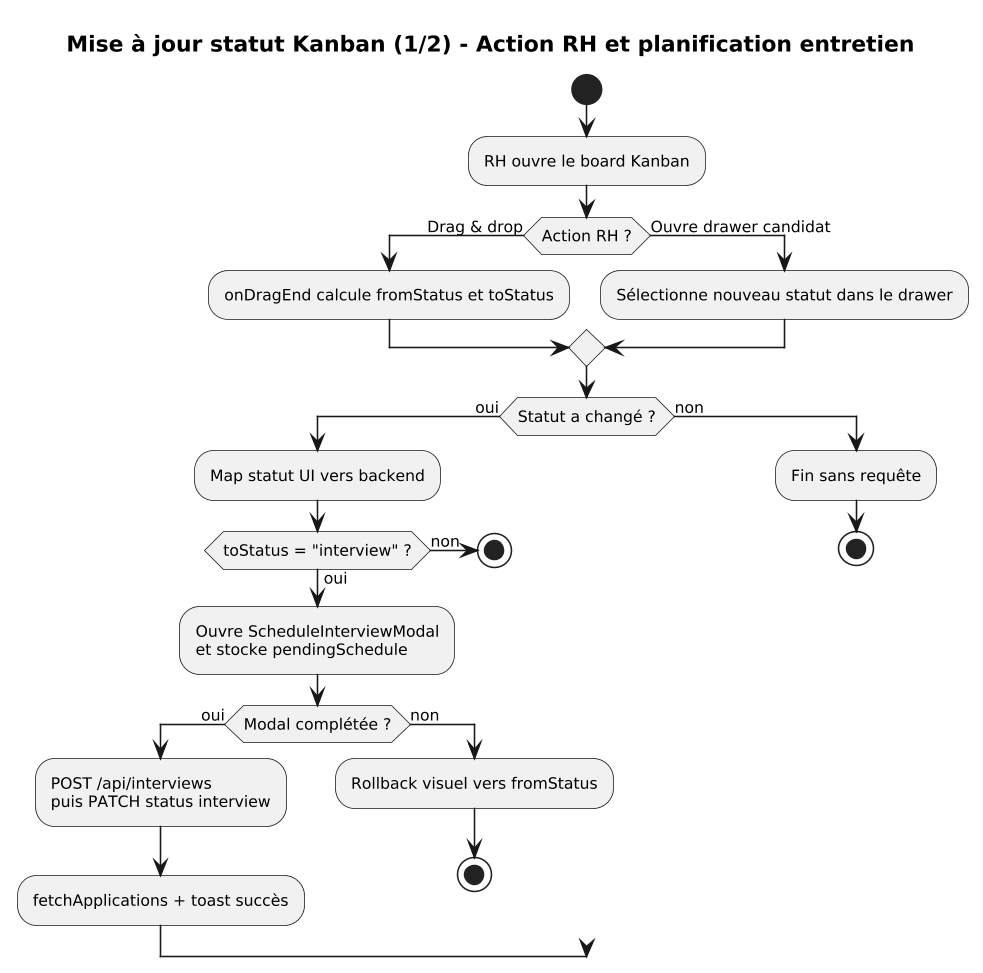

The diagram above was rendered by PlantUML. Its source (embedded in the PNG):
@startuml
skinparam dpi 150
skinparam monochrome true
skinparam shadowing false
skinparam defaultFontSize 10
skinparam defaultFontName Arial
skinparam linetype ortho
skinparam handdrawn false

title **Mise à jour statut Kanban (1/2) - Action RH et planification entretien**

start
:RH ouvre le board Kanban;
if (Action RH ?) then (Drag & drop)
    :onDragEnd calcule fromStatus et toStatus;
else (Ouvre drawer candidat)
    :Sélectionne nouveau statut dans le drawer;
endif

if (Statut a changé ?) then (oui)
    :Map statut UI vers backend;
    if (toStatus = "interview" ?) then (oui)
        :Ouvre ScheduleInterviewModal\net stocke pendingSchedule;
        if (Modal complétée ?) then (oui)
            :POST /api/interviews\npuis PATCH status interview;
            :fetchApplications + toast succès;
        else (non)
            :Rollback visuel vers fromStatus;
            stop
        endif
    else (non)
        stop
    endif
else (non)
    :Fin sans requête;
    stop
endif
@enduml